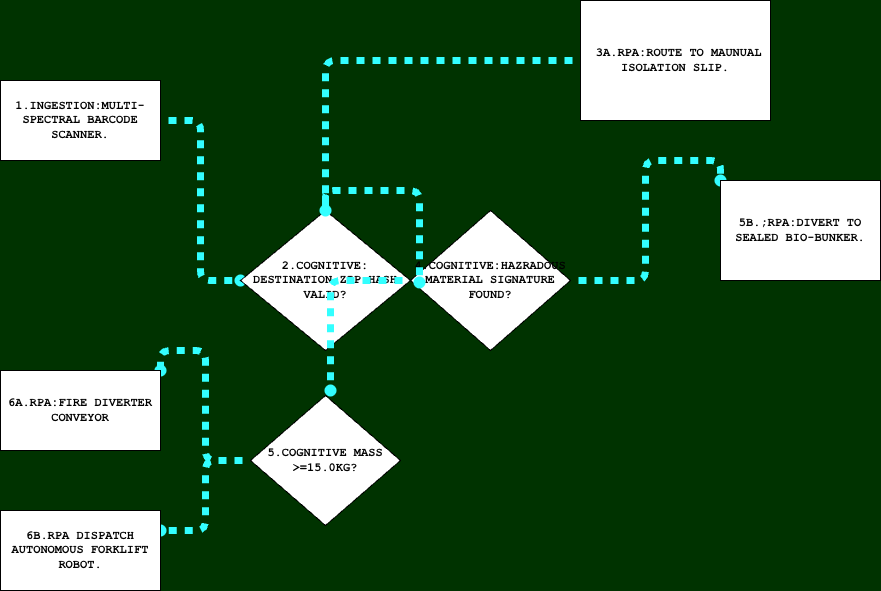

The diagram above was exported from draw.io. Its source (the exported page's mxGraphModel, read from the mxfile embedded in the PNG):
<mxGraphModel dx="1784" dy="662" grid="1" gridSize="10" guides="1" tooltips="1" connect="1" arrows="1" fold="1" page="1" pageScale="1" pageWidth="850" pageHeight="1100" background="#003300" math="0" shadow="0">
  <root>
    <mxCell id="0" />
    <mxCell id="1" parent="0" />
    <mxCell id="mKRDEzJkTkEg6_OaoprR-9" edge="1" parent="1" source="mKRDEzJkTkEg6_OaoprR-1" style="edgeStyle=orthogonalEdgeStyle;rounded=1;orthogonalLoop=1;jettySize=auto;html=1;fontFamily=Architects Daughter;fontSource=https%3A%2F%2Ffonts.googleapis.com%2Fcss%3Ffamily%3DArchitects%2BDaughter;fontSize=16;startSize=13;endArrow=oval;endSize=5;sourcePerimeterSpacing=8;targetPerimeterSpacing=8;endFill=1;fillColor=#dae8fc;strokeColor=#33FFFF;curved=0;flowAnimation=1;strokeWidth=7;entryX=0;entryY=0.5;entryDx=0;entryDy=0;" target="mKRDEzJkTkEg6_OaoprR-2">
      <mxGeometry relative="1" as="geometry">
        <mxPoint x="130" y="360" as="targetPoint" />
      </mxGeometry>
    </mxCell>
    <mxCell id="mKRDEzJkTkEg6_OaoprR-1" parent="1" style="rounded=0;whiteSpace=wrap;html=1;fontFamily=Courier New;fontStyle=1" value="1.INGESTION:MULTI-SPECTRAL BARCODE SCANNER." vertex="1">
      <mxGeometry height="80" width="160" x="-100" y="170" as="geometry" />
    </mxCell>
    <mxCell id="mKRDEzJkTkEg6_OaoprR-2" parent="1" style="rhombus;whiteSpace=wrap;html=1;fontFamily=Courier New;fontStyle=1" value="2.COGNITIVE: DESTINATION ZIP HASH VALID?" vertex="1">
      <mxGeometry height="140" width="170" x="140" y="300" as="geometry" />
    </mxCell>
    <mxCell id="mKRDEzJkTkEg6_OaoprR-16" edge="1" parent="1" source="mKRDEzJkTkEg6_OaoprR-3" style="edgeStyle=orthogonalEdgeStyle;shape=connector;curved=0;rounded=1;orthogonalLoop=1;jettySize=auto;html=1;entryX=0.5;entryY=0;entryDx=0;entryDy=0;strokeColor=#33FFFF;strokeWidth=7;align=center;verticalAlign=middle;fontFamily=Architects Daughter;fontSource=https%3A%2F%2Ffonts.googleapis.com%2Fcss%3Ffamily%3DArchitects%2BDaughter;fontSize=16;fontColor=default;labelBackgroundColor=default;startSize=13;endArrow=oval;endFill=1;endSize=5;flowAnimation=1;sourcePerimeterSpacing=8;targetPerimeterSpacing=8;fillColor=#dae8fc;" target="mKRDEzJkTkEg6_OaoprR-2">
      <mxGeometry relative="1" as="geometry" />
    </mxCell>
    <mxCell id="mKRDEzJkTkEg6_OaoprR-3" parent="1" style="rounded=0;whiteSpace=wrap;html=1;fontFamily=Courier New;fontStyle=1" value="&amp;nbsp;3A.RPA:ROUTE TO MAUNUAL ISOLATION SLIP." vertex="1">
      <mxGeometry height="120" width="190" x="480" y="90" as="geometry" />
    </mxCell>
    <mxCell id="mKRDEzJkTkEg6_OaoprR-19" edge="1" parent="1" source="mKRDEzJkTkEg6_OaoprR-4" style="edgeStyle=orthogonalEdgeStyle;shape=connector;curved=0;rounded=1;orthogonalLoop=1;jettySize=auto;html=1;strokeColor=#33FFFF;strokeWidth=7;align=center;verticalAlign=middle;fontFamily=Architects Daughter;fontSource=https%3A%2F%2Ffonts.googleapis.com%2Fcss%3Ffamily%3DArchitects%2BDaughter;fontSize=16;fontColor=default;labelBackgroundColor=default;startSize=13;endArrow=oval;endFill=1;endSize=5;flowAnimation=1;sourcePerimeterSpacing=8;targetPerimeterSpacing=8;fillColor=#dae8fc;">
      <mxGeometry relative="1" as="geometry">
        <mxPoint x="230" y="480" as="targetPoint" />
      </mxGeometry>
    </mxCell>
    <mxCell id="mKRDEzJkTkEg6_OaoprR-20" edge="1" parent="1" source="mKRDEzJkTkEg6_OaoprR-4" style="edgeStyle=orthogonalEdgeStyle;shape=connector;curved=0;rounded=1;orthogonalLoop=1;jettySize=auto;html=1;entryX=0;entryY=0;entryDx=0;entryDy=0;strokeColor=#33FFFF;strokeWidth=7;align=center;verticalAlign=middle;fontFamily=Architects Daughter;fontSource=https%3A%2F%2Ffonts.googleapis.com%2Fcss%3Ffamily%3DArchitects%2BDaughter;fontSize=16;fontColor=default;labelBackgroundColor=default;startSize=13;endArrow=oval;endFill=1;endSize=5;flowAnimation=1;sourcePerimeterSpacing=8;targetPerimeterSpacing=8;fillColor=#dae8fc;" target="mKRDEzJkTkEg6_OaoprR-5">
      <mxGeometry relative="1" as="geometry" />
    </mxCell>
    <mxCell id="mKRDEzJkTkEg6_OaoprR-4" parent="1" style="rhombus;whiteSpace=wrap;html=1;fontFamily=Courier New;fontStyle=1" value="4.COGNITIVE:HAZRADOUS MATERIAL SIGNATURE FOUND?" vertex="1">
      <mxGeometry height="140" width="160" x="310" y="300" as="geometry" />
    </mxCell>
    <mxCell id="mKRDEzJkTkEg6_OaoprR-5" parent="1" style="rounded=0;whiteSpace=wrap;html=1;fontFamily=Courier New;fontStyle=1" value="5B.;RPA:DIVERT TO SEALED BIO-BUNKER." vertex="1">
      <mxGeometry height="100" width="160" x="620" y="270" as="geometry" />
    </mxCell>
    <mxCell id="mKRDEzJkTkEg6_OaoprR-17" edge="1" parent="1" source="mKRDEzJkTkEg6_OaoprR-6" style="edgeStyle=orthogonalEdgeStyle;shape=connector;curved=0;rounded=1;orthogonalLoop=1;jettySize=auto;html=1;entryX=1;entryY=0;entryDx=0;entryDy=0;strokeColor=#33FFFF;strokeWidth=7;align=center;verticalAlign=middle;fontFamily=Architects Daughter;fontSource=https%3A%2F%2Ffonts.googleapis.com%2Fcss%3Ffamily%3DArchitects%2BDaughter;fontSize=16;fontColor=default;labelBackgroundColor=default;startSize=13;endArrow=oval;endFill=1;endSize=5;flowAnimation=1;sourcePerimeterSpacing=8;targetPerimeterSpacing=8;fillColor=#dae8fc;" target="mKRDEzJkTkEg6_OaoprR-7">
      <mxGeometry relative="1" as="geometry" />
    </mxCell>
    <mxCell id="mKRDEzJkTkEg6_OaoprR-18" edge="1" parent="1" source="mKRDEzJkTkEg6_OaoprR-6" style="edgeStyle=orthogonalEdgeStyle;shape=connector;curved=0;rounded=1;orthogonalLoop=1;jettySize=auto;html=1;entryX=1;entryY=0.25;entryDx=0;entryDy=0;strokeColor=#33FFFF;strokeWidth=7;align=center;verticalAlign=middle;fontFamily=Architects Daughter;fontSource=https%3A%2F%2Ffonts.googleapis.com%2Fcss%3Ffamily%3DArchitects%2BDaughter;fontSize=16;fontColor=default;labelBackgroundColor=default;startSize=13;endArrow=oval;endFill=1;endSize=5;flowAnimation=1;sourcePerimeterSpacing=8;targetPerimeterSpacing=8;fillColor=#dae8fc;" target="mKRDEzJkTkEg6_OaoprR-8">
      <mxGeometry relative="1" as="geometry" />
    </mxCell>
    <mxCell id="mKRDEzJkTkEg6_OaoprR-6" parent="1" style="rhombus;whiteSpace=wrap;html=1;fontFamily=Courier New;fontStyle=1" value="5.COGNITIVE MASS &amp;gt;=15.0KG?" vertex="1">
      <mxGeometry height="130" width="150" x="150" y="485" as="geometry" />
    </mxCell>
    <mxCell id="mKRDEzJkTkEg6_OaoprR-7" parent="1" style="rounded=0;whiteSpace=wrap;html=1;fontFamily=Courier New;fontStyle=1" value="6A.RPA:FIRE DIVERTER CONVEYOR" vertex="1">
      <mxGeometry height="80" width="160" x="-100" y="460" as="geometry" />
    </mxCell>
    <mxCell id="mKRDEzJkTkEg6_OaoprR-8" parent="1" style="rounded=0;whiteSpace=wrap;html=1;fontFamily=Courier New;fontStyle=1" value="6B.RPA DISPATCH AUTONOMOUS FORKLIFT ROBOT." vertex="1">
      <mxGeometry height="80" width="160" x="-100" y="600" as="geometry" />
    </mxCell>
    <mxCell id="mKRDEzJkTkEg6_OaoprR-21" edge="1" parent="1" source="mKRDEzJkTkEg6_OaoprR-2" style="edgeStyle=orthogonalEdgeStyle;shape=connector;curved=0;rounded=1;orthogonalLoop=1;jettySize=auto;html=1;entryX=0.056;entryY=0.514;entryDx=0;entryDy=0;entryPerimeter=0;strokeColor=#33FFFF;strokeWidth=7;align=center;verticalAlign=middle;fontFamily=Architects Daughter;fontSource=https%3A%2F%2Ffonts.googleapis.com%2Fcss%3Ffamily%3DArchitects%2BDaughter;fontSize=16;fontColor=default;labelBackgroundColor=default;startSize=13;endArrow=oval;endFill=1;endSize=5;flowAnimation=1;sourcePerimeterSpacing=8;targetPerimeterSpacing=8;fillColor=#dae8fc;" target="mKRDEzJkTkEg6_OaoprR-4">
      <mxGeometry relative="1" as="geometry" />
    </mxCell>
  </root>
</mxGraphModel>